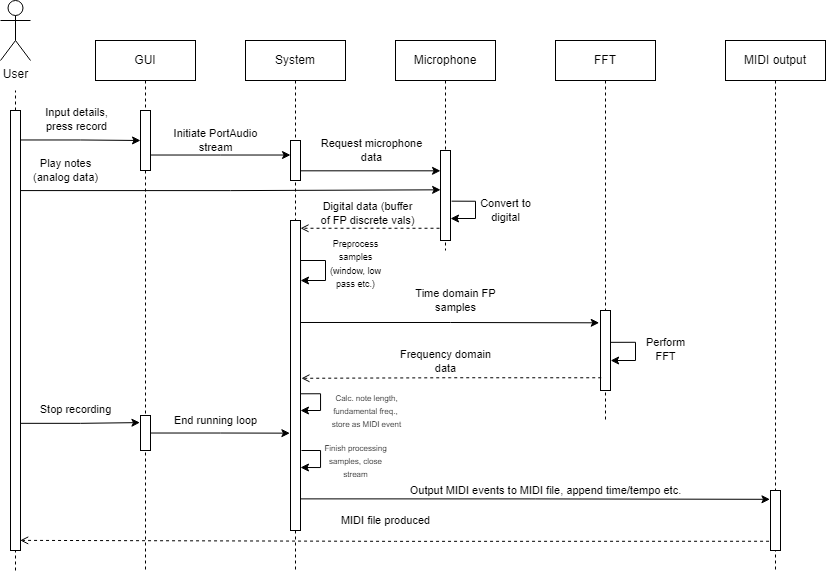

The diagram above was exported from draw.io. Its source (the exported page's mxGraphModel, read from the mxfile embedded in the PNG):
<mxGraphModel dx="2316" dy="806" grid="1" gridSize="10" guides="1" tooltips="1" connect="1" arrows="1" fold="1" page="1" pageScale="1" pageWidth="850" pageHeight="1100" math="0" shadow="0">
  <root>
    <mxCell id="0" />
    <mxCell id="1" parent="0" />
    <mxCell id="yLsiM9wjlXX1_4r3_CIJ-6" value="GUI" style="shape=umlLifeline;perimeter=lifelinePerimeter;whiteSpace=wrap;html=1;container=0;dropTarget=0;collapsible=0;recursiveResize=0;outlineConnect=0;portConstraint=eastwest;newEdgeStyle={&quot;edgeStyle&quot;:&quot;elbowEdgeStyle&quot;,&quot;elbow&quot;:&quot;vertical&quot;,&quot;curved&quot;:0,&quot;rounded&quot;:0};" vertex="1" parent="1">
      <mxGeometry x="80" y="430" width="100" height="530" as="geometry" />
    </mxCell>
    <mxCell id="yLsiM9wjlXX1_4r3_CIJ-7" value="" style="html=1;points=[];perimeter=orthogonalPerimeter;outlineConnect=0;targetShapes=umlLifeline;portConstraint=eastwest;newEdgeStyle={&quot;edgeStyle&quot;:&quot;elbowEdgeStyle&quot;,&quot;elbow&quot;:&quot;vertical&quot;,&quot;curved&quot;:0,&quot;rounded&quot;:0};" vertex="1" parent="yLsiM9wjlXX1_4r3_CIJ-6">
      <mxGeometry x="45" y="70" width="10" height="60" as="geometry" />
    </mxCell>
    <mxCell id="yLsiM9wjlXX1_4r3_CIJ-8" value="User" style="shape=umlActor;verticalLabelPosition=bottom;verticalAlign=top;html=1;outlineConnect=0;" vertex="1" parent="1">
      <mxGeometry x="-15" y="390" width="30" height="60" as="geometry" />
    </mxCell>
    <mxCell id="yLsiM9wjlXX1_4r3_CIJ-9" value="" style="endArrow=none;dashed=1;html=1;rounded=0;" edge="1" parent="1" source="yLsiM9wjlXX1_4r3_CIJ-11">
      <mxGeometry width="50" height="50" relative="1" as="geometry">
        <mxPoint y="840" as="sourcePoint" />
        <mxPoint y="480" as="targetPoint" />
      </mxGeometry>
    </mxCell>
    <mxCell id="yLsiM9wjlXX1_4r3_CIJ-12" value="" style="endArrow=none;dashed=1;html=1;rounded=0;" edge="1" parent="1" target="yLsiM9wjlXX1_4r3_CIJ-11">
      <mxGeometry width="50" height="50" relative="1" as="geometry">
        <mxPoint y="960" as="sourcePoint" />
        <mxPoint y="480" as="targetPoint" />
      </mxGeometry>
    </mxCell>
    <mxCell id="yLsiM9wjlXX1_4r3_CIJ-22" value="Input details,&lt;br&gt;press record" style="edgeStyle=orthogonalEdgeStyle;rounded=0;orthogonalLoop=1;jettySize=auto;html=1;exitX=1.017;exitY=0.067;exitDx=0;exitDy=0;exitPerimeter=0;" edge="1" parent="1" source="yLsiM9wjlXX1_4r3_CIJ-11" target="yLsiM9wjlXX1_4r3_CIJ-7">
      <mxGeometry x="-0.0757" y="20" relative="1" as="geometry">
        <mxPoint as="offset" />
      </mxGeometry>
    </mxCell>
    <mxCell id="yLsiM9wjlXX1_4r3_CIJ-29" value="Play notes&lt;br&gt;(analog data)" style="edgeStyle=orthogonalEdgeStyle;rounded=0;orthogonalLoop=1;jettySize=auto;html=1;entryX=0.01;entryY=0.437;entryDx=0;entryDy=0;entryPerimeter=0;exitX=0.994;exitY=0.182;exitDx=0;exitDy=0;exitPerimeter=0;" edge="1" parent="1" source="yLsiM9wjlXX1_4r3_CIJ-11" target="yLsiM9wjlXX1_4r3_CIJ-26">
      <mxGeometry x="-0.7861" y="20" relative="1" as="geometry">
        <mxPoint as="offset" />
      </mxGeometry>
    </mxCell>
    <mxCell id="yLsiM9wjlXX1_4r3_CIJ-41" value="Stop recording" style="edgeStyle=orthogonalEdgeStyle;rounded=0;orthogonalLoop=1;jettySize=auto;html=1;entryX=-0.057;entryY=0.203;entryDx=0;entryDy=0;exitX=0.994;exitY=0.711;exitDx=0;exitDy=0;exitPerimeter=0;entryPerimeter=0;" edge="1" parent="1" source="yLsiM9wjlXX1_4r3_CIJ-11" target="yLsiM9wjlXX1_4r3_CIJ-40">
      <mxGeometry x="-0.087" y="14" relative="1" as="geometry">
        <mxPoint as="offset" />
      </mxGeometry>
    </mxCell>
    <mxCell id="yLsiM9wjlXX1_4r3_CIJ-11" value="" style="rounded=0;whiteSpace=wrap;html=1;" vertex="1" parent="1">
      <mxGeometry x="-5" y="500" width="10" height="440" as="geometry" />
    </mxCell>
    <mxCell id="yLsiM9wjlXX1_4r3_CIJ-13" value="System" style="shape=umlLifeline;perimeter=lifelinePerimeter;whiteSpace=wrap;html=1;container=0;dropTarget=0;collapsible=0;recursiveResize=0;outlineConnect=0;portConstraint=eastwest;newEdgeStyle={&quot;edgeStyle&quot;:&quot;elbowEdgeStyle&quot;,&quot;elbow&quot;:&quot;vertical&quot;,&quot;curved&quot;:0,&quot;rounded&quot;:0};" vertex="1" parent="1">
      <mxGeometry x="230" y="430" width="100" height="530" as="geometry" />
    </mxCell>
    <mxCell id="yLsiM9wjlXX1_4r3_CIJ-14" value="" style="html=1;points=[];perimeter=orthogonalPerimeter;outlineConnect=0;targetShapes=umlLifeline;portConstraint=eastwest;newEdgeStyle={&quot;edgeStyle&quot;:&quot;elbowEdgeStyle&quot;,&quot;elbow&quot;:&quot;vertical&quot;,&quot;curved&quot;:0,&quot;rounded&quot;:0};" vertex="1" parent="yLsiM9wjlXX1_4r3_CIJ-13">
      <mxGeometry x="45" y="100" width="10" height="40" as="geometry" />
    </mxCell>
    <mxCell id="yLsiM9wjlXX1_4r3_CIJ-15" value="FFT" style="shape=umlLifeline;perimeter=lifelinePerimeter;whiteSpace=wrap;html=1;container=0;dropTarget=0;collapsible=0;recursiveResize=0;outlineConnect=0;portConstraint=eastwest;newEdgeStyle={&quot;edgeStyle&quot;:&quot;elbowEdgeStyle&quot;,&quot;elbow&quot;:&quot;vertical&quot;,&quot;curved&quot;:0,&quot;rounded&quot;:0};" vertex="1" parent="1">
      <mxGeometry x="540" y="430" width="100" height="380" as="geometry" />
    </mxCell>
    <mxCell id="yLsiM9wjlXX1_4r3_CIJ-17" value="Microphone" style="shape=umlLifeline;perimeter=lifelinePerimeter;whiteSpace=wrap;html=1;container=0;dropTarget=0;collapsible=0;recursiveResize=0;outlineConnect=0;portConstraint=eastwest;newEdgeStyle={&quot;edgeStyle&quot;:&quot;elbowEdgeStyle&quot;,&quot;elbow&quot;:&quot;vertical&quot;,&quot;curved&quot;:0,&quot;rounded&quot;:0};" vertex="1" parent="1">
      <mxGeometry x="380" y="430" width="100" height="210" as="geometry" />
    </mxCell>
    <mxCell id="yLsiM9wjlXX1_4r3_CIJ-19" value="MIDI output" style="shape=umlLifeline;perimeter=lifelinePerimeter;whiteSpace=wrap;html=1;container=0;dropTarget=0;collapsible=0;recursiveResize=0;outlineConnect=0;portConstraint=eastwest;newEdgeStyle={&quot;edgeStyle&quot;:&quot;elbowEdgeStyle&quot;,&quot;elbow&quot;:&quot;vertical&quot;,&quot;curved&quot;:0,&quot;rounded&quot;:0};" vertex="1" parent="1">
      <mxGeometry x="710" y="430" width="100" height="530" as="geometry" />
    </mxCell>
    <mxCell id="yLsiM9wjlXX1_4r3_CIJ-23" value="Initiate PortAudio&lt;br&gt;stream" style="edgeStyle=elbowEdgeStyle;rounded=0;orthogonalLoop=1;jettySize=auto;html=1;elbow=vertical;curved=0;" edge="1" parent="1" source="yLsiM9wjlXX1_4r3_CIJ-7" target="yLsiM9wjlXX1_4r3_CIJ-14">
      <mxGeometry x="-0.0714" y="15" relative="1" as="geometry">
        <mxPoint as="offset" />
      </mxGeometry>
    </mxCell>
    <mxCell id="yLsiM9wjlXX1_4r3_CIJ-24" value="Request microphone&lt;br&gt;data" style="edgeStyle=elbowEdgeStyle;rounded=0;orthogonalLoop=1;jettySize=auto;html=1;elbow=vertical;curved=0;" edge="1" parent="1" source="yLsiM9wjlXX1_4r3_CIJ-14">
      <mxGeometry y="20" relative="1" as="geometry">
        <mxPoint x="425" y="560.2857142857143" as="targetPoint" />
        <mxPoint as="offset" />
      </mxGeometry>
    </mxCell>
    <mxCell id="yLsiM9wjlXX1_4r3_CIJ-27" value="Digital data (buffer&lt;br&gt;of FP discrete vals)" style="edgeStyle=orthogonalEdgeStyle;rounded=0;orthogonalLoop=1;jettySize=auto;html=1;dashed=1;endArrow=open;endFill=0;entryX=1;entryY=0.025;entryDx=0;entryDy=0;entryPerimeter=0;exitX=0.5;exitY=0.864;exitDx=0;exitDy=0;exitPerimeter=0;" edge="1" parent="1" source="yLsiM9wjlXX1_4r3_CIJ-26" target="yLsiM9wjlXX1_4r3_CIJ-28">
      <mxGeometry x="0.0739" y="-15" relative="1" as="geometry">
        <mxPoint x="420" y="616" as="sourcePoint" />
        <mxPoint x="330" y="587" as="targetPoint" />
        <mxPoint as="offset" />
      </mxGeometry>
    </mxCell>
    <mxCell id="yLsiM9wjlXX1_4r3_CIJ-26" value="" style="rounded=0;whiteSpace=wrap;html=1;" vertex="1" parent="1">
      <mxGeometry x="425" y="540" width="10" height="90" as="geometry" />
    </mxCell>
    <mxCell id="yLsiM9wjlXX1_4r3_CIJ-33" value="Time domain FP&lt;br&gt;samples" style="edgeStyle=orthogonalEdgeStyle;rounded=0;orthogonalLoop=1;jettySize=auto;html=1;entryX=-0.129;entryY=0.154;entryDx=0;entryDy=0;entryPerimeter=0;exitX=1.054;exitY=0.329;exitDx=0;exitDy=0;exitPerimeter=0;" edge="1" parent="1" source="yLsiM9wjlXX1_4r3_CIJ-28" target="yLsiM9wjlXX1_4r3_CIJ-32">
      <mxGeometry x="0.0358" y="23" relative="1" as="geometry">
        <mxPoint x="290" y="710" as="sourcePoint" />
        <mxPoint y="1" as="offset" />
      </mxGeometry>
    </mxCell>
    <mxCell id="yLsiM9wjlXX1_4r3_CIJ-28" value="" style="rounded=0;whiteSpace=wrap;html=1;" vertex="1" parent="1">
      <mxGeometry x="275" y="610" width="10" height="310" as="geometry" />
    </mxCell>
    <mxCell id="yLsiM9wjlXX1_4r3_CIJ-30" value="Convert to&lt;br&gt;digital" style="edgeStyle=orthogonalEdgeStyle;rounded=0;orthogonalLoop=1;jettySize=auto;html=1;entryX=1;entryY=0.75;entryDx=0;entryDy=0;exitX=1.105;exitY=0.563;exitDx=0;exitDy=0;exitPerimeter=0;" edge="1" parent="1" source="yLsiM9wjlXX1_4r3_CIJ-26" target="yLsiM9wjlXX1_4r3_CIJ-26">
      <mxGeometry x="-0.004" y="30" relative="1" as="geometry">
        <Array as="points">
          <mxPoint x="460" y="591" />
          <mxPoint x="460" y="608" />
          <mxPoint x="435" y="608" />
        </Array>
        <mxPoint as="offset" />
      </mxGeometry>
    </mxCell>
    <mxCell id="yLsiM9wjlXX1_4r3_CIJ-31" value="&lt;font style=&quot;font-size: 9px;&quot;&gt;Preprocess&lt;br&gt;samples&lt;br&gt;(window, low&lt;br&gt;pass etc.)&lt;/font&gt;" style="edgeStyle=orthogonalEdgeStyle;rounded=0;orthogonalLoop=1;jettySize=auto;html=1;exitX=1.012;exitY=0.202;exitDx=0;exitDy=0;exitPerimeter=0;" edge="1" parent="1" source="yLsiM9wjlXX1_4r3_CIJ-28">
      <mxGeometry x="0.0833" y="30" relative="1" as="geometry">
        <mxPoint x="285" y="670" as="targetPoint" />
        <Array as="points">
          <mxPoint x="310" y="650" />
          <mxPoint x="310" y="670" />
          <mxPoint x="285" y="670" />
        </Array>
        <mxPoint as="offset" />
      </mxGeometry>
    </mxCell>
    <mxCell id="yLsiM9wjlXX1_4r3_CIJ-32" value="" style="rounded=0;whiteSpace=wrap;html=1;" vertex="1" parent="1">
      <mxGeometry x="585" y="700" width="10" height="80" as="geometry" />
    </mxCell>
    <mxCell id="yLsiM9wjlXX1_4r3_CIJ-36" value="Perform&lt;br&gt;FFT" style="edgeStyle=orthogonalEdgeStyle;rounded=0;orthogonalLoop=1;jettySize=auto;html=1;entryX=1.014;entryY=0.625;entryDx=0;entryDy=0;entryPerimeter=0;exitX=1.006;exitY=0.398;exitDx=0;exitDy=0;exitPerimeter=0;" edge="1" parent="1" source="yLsiM9wjlXX1_4r3_CIJ-32" target="yLsiM9wjlXX1_4r3_CIJ-32">
      <mxGeometry x="-0.0257" y="30" relative="1" as="geometry">
        <Array as="points">
          <mxPoint x="620" y="732" />
          <mxPoint x="620" y="750" />
        </Array>
        <mxPoint as="offset" />
      </mxGeometry>
    </mxCell>
    <mxCell id="yLsiM9wjlXX1_4r3_CIJ-37" value="Frequency domain&lt;br&gt;data" style="edgeStyle=orthogonalEdgeStyle;rounded=0;orthogonalLoop=1;jettySize=auto;html=1;entryX=1.092;entryY=0.509;entryDx=0;entryDy=0;entryPerimeter=0;exitX=0.072;exitY=0.841;exitDx=0;exitDy=0;exitPerimeter=0;dashed=1;endArrow=open;endFill=0;" edge="1" parent="1" source="yLsiM9wjlXX1_4r3_CIJ-32" target="yLsiM9wjlXX1_4r3_CIJ-28">
      <mxGeometry x="0.0374" y="-17" relative="1" as="geometry">
        <mxPoint as="offset" />
      </mxGeometry>
    </mxCell>
    <mxCell id="yLsiM9wjlXX1_4r3_CIJ-38" value="&lt;font style=&quot;font-size: 8px;&quot;&gt;Calc. note length,&lt;br&gt;fundamental freq.,&amp;nbsp;&lt;br&gt;store as MIDI event&lt;/font&gt;" style="edgeStyle=orthogonalEdgeStyle;rounded=0;orthogonalLoop=1;jettySize=auto;html=1;exitX=1.052;exitY=0.559;exitDx=0;exitDy=0;exitPerimeter=0;" edge="1" parent="1" source="yLsiM9wjlXX1_4r3_CIJ-28">
      <mxGeometry x="0.2881" y="45" relative="1" as="geometry">
        <mxPoint x="285" y="800" as="targetPoint" />
        <Array as="points">
          <mxPoint x="305" y="783" />
          <mxPoint x="305" y="800" />
        </Array>
        <mxPoint x="45" y="-45" as="offset" />
      </mxGeometry>
    </mxCell>
    <mxCell id="yLsiM9wjlXX1_4r3_CIJ-40" value="" style="rounded=0;whiteSpace=wrap;html=1;" vertex="1" parent="1">
      <mxGeometry x="125" y="805" width="10" height="35" as="geometry" />
    </mxCell>
    <mxCell id="yLsiM9wjlXX1_4r3_CIJ-42" value="End running loop" style="edgeStyle=orthogonalEdgeStyle;rounded=0;orthogonalLoop=1;jettySize=auto;html=1;entryX=-0.062;entryY=0.686;entryDx=0;entryDy=0;entryPerimeter=0;" edge="1" parent="1" source="yLsiM9wjlXX1_4r3_CIJ-40" target="yLsiM9wjlXX1_4r3_CIJ-28">
      <mxGeometry x="-0.0605" y="13" relative="1" as="geometry">
        <mxPoint as="offset" />
      </mxGeometry>
    </mxCell>
    <mxCell id="yLsiM9wjlXX1_4r3_CIJ-43" value="&lt;span style=&quot;font-size: 8px;&quot;&gt;Finish processing&lt;br&gt;&lt;/span&gt;&lt;font style=&quot;font-size: 8px;&quot;&gt;samples, close&lt;br&gt;stream&lt;/font&gt;" style="edgeStyle=orthogonalEdgeStyle;rounded=0;orthogonalLoop=1;jettySize=auto;html=1;exitX=1.052;exitY=0.559;exitDx=0;exitDy=0;exitPerimeter=0;" edge="1" parent="1">
      <mxGeometry x="0.0357" y="35" relative="1" as="geometry">
        <mxPoint x="286" y="840" as="sourcePoint" />
        <mxPoint x="285" y="857" as="targetPoint" />
        <Array as="points">
          <mxPoint x="305" y="840" />
          <mxPoint x="305" y="857" />
        </Array>
        <mxPoint as="offset" />
      </mxGeometry>
    </mxCell>
    <mxCell id="yLsiM9wjlXX1_4r3_CIJ-44" value="" style="rounded=0;whiteSpace=wrap;html=1;" vertex="1" parent="1">
      <mxGeometry x="755" y="880" width="10" height="60" as="geometry" />
    </mxCell>
    <mxCell id="yLsiM9wjlXX1_4r3_CIJ-45" value="Output MIDI events to MIDI file, append time/tempo etc." style="edgeStyle=orthogonalEdgeStyle;rounded=0;orthogonalLoop=1;jettySize=auto;html=1;entryX=-0.054;entryY=0.147;entryDx=0;entryDy=0;entryPerimeter=0;exitX=1.004;exitY=0.898;exitDx=0;exitDy=0;exitPerimeter=0;" edge="1" parent="1" source="yLsiM9wjlXX1_4r3_CIJ-28" target="yLsiM9wjlXX1_4r3_CIJ-44">
      <mxGeometry x="0.0445" y="9" relative="1" as="geometry">
        <mxPoint as="offset" />
      </mxGeometry>
    </mxCell>
    <mxCell id="yLsiM9wjlXX1_4r3_CIJ-46" value="MIDI file produced" style="edgeStyle=orthogonalEdgeStyle;rounded=0;orthogonalLoop=1;jettySize=auto;html=1;entryX=0.967;entryY=0.977;entryDx=0;entryDy=0;entryPerimeter=0;exitX=-0.144;exitY=0.846;exitDx=0;exitDy=0;exitPerimeter=0;dashed=1;endArrow=open;endFill=0;" edge="1" parent="1" source="yLsiM9wjlXX1_4r3_CIJ-44" target="yLsiM9wjlXX1_4r3_CIJ-11">
      <mxGeometry x="-0.0012" y="-10" relative="1" as="geometry">
        <mxPoint x="-10" y="-10" as="offset" />
      </mxGeometry>
    </mxCell>
  </root>
</mxGraphModel>